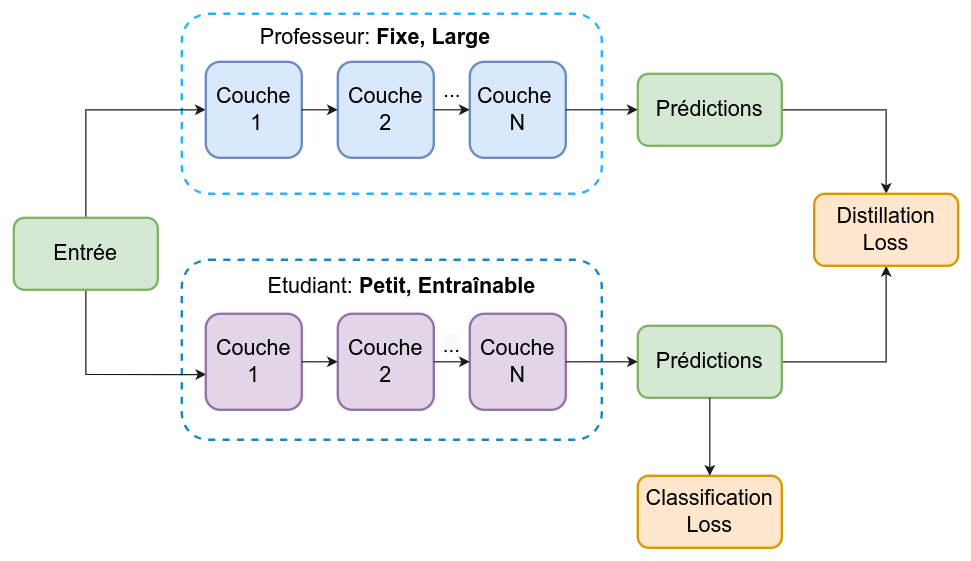

The diagram above was exported from draw.io. Its source (the exported page's mxGraphModel, read from the mxfile embedded in the PNG):
<mxGraphModel dx="1562" dy="763" grid="1" gridSize="10" guides="1" tooltips="1" connect="1" arrows="1" fold="1" page="1" pageScale="1" pageWidth="827" pageHeight="1169" math="0" shadow="0">
  <root>
    <mxCell id="0" />
    <mxCell id="1" parent="0" />
    <mxCell id="dycWPRNld3mCKQJqNvYD-9" value="" style="rounded=1;whiteSpace=wrap;html=1;fillColor=none;fontSize=18;strokeWidth=2;strokeColor=#1788BF;dashed=1;" parent="1" vertex="1">
      <mxGeometry x="180" y="345" width="350" height="150" as="geometry" />
    </mxCell>
    <mxCell id="dycWPRNld3mCKQJqNvYD-8" value="..." style="rounded=1;whiteSpace=wrap;html=1;fillColor=none;dashed=1;strokeColor=#1FB6FF;strokeWidth=2;fontSize=18;glass=0;shadow=0;" parent="1" vertex="1">
      <mxGeometry x="180" y="140" width="350" height="150" as="geometry" />
    </mxCell>
    <mxCell id="dycWPRNld3mCKQJqNvYD-25" style="edgeStyle=orthogonalEdgeStyle;rounded=0;orthogonalLoop=1;jettySize=auto;html=1;entryX=0;entryY=0.5;entryDx=0;entryDy=0;strokeColor=#1A1A1A;" parent="1" source="dycWPRNld3mCKQJqNvYD-1" target="dycWPRNld3mCKQJqNvYD-2" edge="1">
      <mxGeometry relative="1" as="geometry">
        <Array as="points">
          <mxPoint x="100" y="220" />
        </Array>
      </mxGeometry>
    </mxCell>
    <mxCell id="dycWPRNld3mCKQJqNvYD-26" style="edgeStyle=orthogonalEdgeStyle;rounded=0;orthogonalLoop=1;jettySize=auto;html=1;entryX=0.005;entryY=0.633;entryDx=0;entryDy=0;entryPerimeter=0;strokeColor=#1A1A1A;" parent="1" source="dycWPRNld3mCKQJqNvYD-1" target="dycWPRNld3mCKQJqNvYD-5" edge="1">
      <mxGeometry relative="1" as="geometry">
        <Array as="points">
          <mxPoint x="100" y="441" />
        </Array>
      </mxGeometry>
    </mxCell>
    <mxCell id="dycWPRNld3mCKQJqNvYD-1" value="Entrée" style="rounded=1;whiteSpace=wrap;html=1;fillColor=#d5e8d4;strokeColor=#82b366;fontSize=18;strokeWidth=2;" parent="1" vertex="1">
      <mxGeometry x="40" y="310" width="120" height="60" as="geometry" />
    </mxCell>
    <mxCell id="dycWPRNld3mCKQJqNvYD-2" value="Couche&lt;br&gt;&amp;nbsp;1" style="rounded=1;whiteSpace=wrap;html=1;fillColor=#dae8fc;strokeColor=#6c8ebf;fontSize=18;strokeWidth=2;" parent="1" vertex="1">
      <mxGeometry x="200" y="180" width="80" height="80" as="geometry" />
    </mxCell>
    <mxCell id="dycWPRNld3mCKQJqNvYD-3" value="Couche &lt;br&gt;2" style="rounded=1;whiteSpace=wrap;html=1;fillColor=#dae8fc;strokeColor=#6c8ebf;fontSize=18;strokeWidth=2;" parent="1" vertex="1">
      <mxGeometry x="310" y="180" width="80" height="80" as="geometry" />
    </mxCell>
    <mxCell id="dycWPRNld3mCKQJqNvYD-4" value="Couche&amp;nbsp;&lt;br&gt;N" style="rounded=1;whiteSpace=wrap;html=1;fillColor=#dae8fc;strokeColor=#6c8ebf;fontSize=18;strokeWidth=2;" parent="1" vertex="1">
      <mxGeometry x="420" y="180" width="80" height="80" as="geometry" />
    </mxCell>
    <mxCell id="dycWPRNld3mCKQJqNvYD-5" value="Couche&lt;br&gt;1" style="rounded=1;whiteSpace=wrap;html=1;fontSize=18;strokeWidth=2;fillColor=#e1d5e7;strokeColor=#9673a6;" parent="1" vertex="1">
      <mxGeometry x="200" y="390" width="80" height="80" as="geometry" />
    </mxCell>
    <mxCell id="dycWPRNld3mCKQJqNvYD-6" value="Couche&lt;br&gt;2" style="rounded=1;whiteSpace=wrap;html=1;fontSize=18;strokeWidth=2;fillColor=#e1d5e7;strokeColor=#9673a6;" parent="1" vertex="1">
      <mxGeometry x="310" y="390" width="80" height="80" as="geometry" />
    </mxCell>
    <mxCell id="dycWPRNld3mCKQJqNvYD-7" value="Couche&lt;br&gt;N" style="rounded=1;whiteSpace=wrap;html=1;fontSize=18;strokeWidth=2;fillColor=#e1d5e7;strokeColor=#9673a6;" parent="1" vertex="1">
      <mxGeometry x="420" y="390" width="80" height="80" as="geometry" />
    </mxCell>
    <mxCell id="dycWPRNld3mCKQJqNvYD-23" style="edgeStyle=orthogonalEdgeStyle;rounded=0;orthogonalLoop=1;jettySize=auto;html=1;entryX=0.5;entryY=0;entryDx=0;entryDy=0;strokeColor=#1A1A1A;" parent="1" source="dycWPRNld3mCKQJqNvYD-10" target="dycWPRNld3mCKQJqNvYD-12" edge="1">
      <mxGeometry relative="1" as="geometry" />
    </mxCell>
    <mxCell id="dycWPRNld3mCKQJqNvYD-10" value="Prédictions" style="rounded=1;whiteSpace=wrap;html=1;fillColor=#d5e8d4;strokeColor=#82b366;fontSize=18;strokeWidth=2;" parent="1" vertex="1">
      <mxGeometry x="560" y="190" width="120" height="60" as="geometry" />
    </mxCell>
    <mxCell id="dycWPRNld3mCKQJqNvYD-24" style="edgeStyle=orthogonalEdgeStyle;rounded=0;orthogonalLoop=1;jettySize=auto;html=1;entryX=0.5;entryY=1;entryDx=0;entryDy=0;strokeColor=#1A1A1A;" parent="1" source="dycWPRNld3mCKQJqNvYD-11" target="dycWPRNld3mCKQJqNvYD-12" edge="1">
      <mxGeometry relative="1" as="geometry" />
    </mxCell>
    <mxCell id="dycWPRNld3mCKQJqNvYD-11" value="Prédictions" style="rounded=1;whiteSpace=wrap;html=1;fillColor=#d5e8d4;strokeColor=#82b366;fontSize=18;strokeWidth=2;" parent="1" vertex="1">
      <mxGeometry x="560" y="400" width="120" height="60" as="geometry" />
    </mxCell>
    <mxCell id="dycWPRNld3mCKQJqNvYD-12" value="Distillation Loss" style="rounded=1;whiteSpace=wrap;html=1;fillColor=#ffe6cc;strokeColor=#d79b00;fontSize=18;strokeWidth=2;" parent="1" vertex="1">
      <mxGeometry x="707" y="290" width="120" height="60" as="geometry" />
    </mxCell>
    <mxCell id="dycWPRNld3mCKQJqNvYD-13" value="Classification Loss" style="rounded=1;whiteSpace=wrap;html=1;fillColor=#ffe6cc;strokeColor=#d79b00;fontSize=18;strokeWidth=2;" parent="1" vertex="1">
      <mxGeometry x="560" y="525" width="120" height="60" as="geometry" />
    </mxCell>
    <mxCell id="dycWPRNld3mCKQJqNvYD-15" value="" style="endArrow=classic;html=1;rounded=0;exitX=1;exitY=0.5;exitDx=0;exitDy=0;entryX=0;entryY=0.5;entryDx=0;entryDy=0;strokeColor=#1A1A1A;" parent="1" source="dycWPRNld3mCKQJqNvYD-2" target="dycWPRNld3mCKQJqNvYD-3" edge="1">
      <mxGeometry width="50" height="50" relative="1" as="geometry">
        <mxPoint x="390" y="330" as="sourcePoint" />
        <mxPoint x="440" y="280" as="targetPoint" />
      </mxGeometry>
    </mxCell>
    <mxCell id="dycWPRNld3mCKQJqNvYD-16" value="" style="endArrow=classic;html=1;rounded=0;exitX=1;exitY=0.5;exitDx=0;exitDy=0;entryX=0;entryY=0.5;entryDx=0;entryDy=0;strokeColor=#1A1A1A;" parent="1" source="dycWPRNld3mCKQJqNvYD-3" target="dycWPRNld3mCKQJqNvYD-4" edge="1">
      <mxGeometry width="50" height="50" relative="1" as="geometry">
        <mxPoint x="370" y="320" as="sourcePoint" />
        <mxPoint x="420" y="270" as="targetPoint" />
      </mxGeometry>
    </mxCell>
    <mxCell id="dycWPRNld3mCKQJqNvYD-18" value="" style="endArrow=classic;html=1;rounded=0;exitX=1;exitY=0.5;exitDx=0;exitDy=0;entryX=0;entryY=0.5;entryDx=0;entryDy=0;strokeColor=#1A1A1A;" parent="1" source="dycWPRNld3mCKQJqNvYD-4" target="dycWPRNld3mCKQJqNvYD-10" edge="1">
      <mxGeometry width="50" height="50" relative="1" as="geometry">
        <mxPoint x="400" y="340" as="sourcePoint" />
        <mxPoint x="450" y="290" as="targetPoint" />
      </mxGeometry>
    </mxCell>
    <mxCell id="dycWPRNld3mCKQJqNvYD-19" value="" style="endArrow=classic;html=1;rounded=0;exitX=1;exitY=0.5;exitDx=0;exitDy=0;entryX=0;entryY=0.5;entryDx=0;entryDy=0;strokeColor=#1A1A1A;" parent="1" source="dycWPRNld3mCKQJqNvYD-5" target="dycWPRNld3mCKQJqNvYD-6" edge="1">
      <mxGeometry width="50" height="50" relative="1" as="geometry">
        <mxPoint x="410" y="350" as="sourcePoint" />
        <mxPoint x="460" y="300" as="targetPoint" />
      </mxGeometry>
    </mxCell>
    <mxCell id="dycWPRNld3mCKQJqNvYD-20" value="" style="endArrow=classic;html=1;rounded=0;exitX=1;exitY=0.5;exitDx=0;exitDy=0;entryX=0;entryY=0.5;entryDx=0;entryDy=0;strokeColor=#1A1A1A;" parent="1" source="dycWPRNld3mCKQJqNvYD-6" target="dycWPRNld3mCKQJqNvYD-7" edge="1">
      <mxGeometry width="50" height="50" relative="1" as="geometry">
        <mxPoint x="420" y="360" as="sourcePoint" />
        <mxPoint x="470" y="310" as="targetPoint" />
      </mxGeometry>
    </mxCell>
    <mxCell id="dycWPRNld3mCKQJqNvYD-21" value="" style="endArrow=classic;html=1;rounded=0;exitX=1;exitY=0.5;exitDx=0;exitDy=0;entryX=0;entryY=0.5;entryDx=0;entryDy=0;strokeColor=#1A1A1A;" parent="1" source="dycWPRNld3mCKQJqNvYD-7" target="dycWPRNld3mCKQJqNvYD-11" edge="1">
      <mxGeometry width="50" height="50" relative="1" as="geometry">
        <mxPoint x="430" y="370" as="sourcePoint" />
        <mxPoint x="480" y="320" as="targetPoint" />
      </mxGeometry>
    </mxCell>
    <mxCell id="dycWPRNld3mCKQJqNvYD-22" value="" style="endArrow=classic;html=1;rounded=0;exitX=0.5;exitY=1;exitDx=0;exitDy=0;entryX=0.5;entryY=0;entryDx=0;entryDy=0;strokeColor=#1A1A1A;" parent="1" source="dycWPRNld3mCKQJqNvYD-11" target="dycWPRNld3mCKQJqNvYD-13" edge="1">
      <mxGeometry width="50" height="50" relative="1" as="geometry">
        <mxPoint x="440" y="380" as="sourcePoint" />
        <mxPoint x="490" y="330" as="targetPoint" />
      </mxGeometry>
    </mxCell>
    <mxCell id="dycWPRNld3mCKQJqNvYD-27" value="&lt;font style=&quot;font-size: 17px;&quot;&gt;...&lt;/font&gt;" style="text;html=1;align=center;verticalAlign=middle;resizable=0;points=[];autosize=1;strokeColor=none;fillColor=none;" parent="1" vertex="1">
      <mxGeometry x="385" y="190" width="40" height="30" as="geometry" />
    </mxCell>
    <mxCell id="dycWPRNld3mCKQJqNvYD-28" value="&lt;span style=&quot;color: rgb(0, 0, 0); font-family: Helvetica; font-size: 17px; font-style: normal; font-variant-ligatures: normal; font-variant-caps: normal; font-weight: 400; letter-spacing: normal; orphans: 2; text-align: center; text-indent: 0px; text-transform: none; widows: 2; word-spacing: 0px; -webkit-text-stroke-width: 0px; background-color: rgb(251, 251, 251); text-decoration-thickness: initial; text-decoration-style: initial; text-decoration-color: initial; float: none; display: inline !important;&quot;&gt;...&lt;/span&gt;" style="text;whiteSpace=wrap;html=1;strokeColor=none;" parent="1" vertex="1">
      <mxGeometry x="396" y="400" width="50" height="40" as="geometry" />
    </mxCell>
    <mxCell id="dycWPRNld3mCKQJqNvYD-29" value="&lt;font style=&quot;font-size: 18px;&quot;&gt;Professeur: &lt;b&gt;Fixe, Large&lt;/b&gt;&lt;/font&gt;" style="text;html=1;align=center;verticalAlign=middle;resizable=0;points=[];autosize=1;strokeColor=none;fillColor=none;" parent="1" vertex="1">
      <mxGeometry x="231" y="140" width="220" height="40" as="geometry" />
    </mxCell>
    <mxCell id="dycWPRNld3mCKQJqNvYD-30" value="&lt;div style=&quot;text-align: center;&quot;&gt;&lt;font style=&quot;font-size: 18px;&quot;&gt;Etudiant: &lt;b&gt;Petit, Entraînable&lt;/b&gt;&lt;/font&gt;&lt;/div&gt;" style="text;whiteSpace=wrap;html=1;strokeColor=none;" parent="1" vertex="1">
      <mxGeometry x="250" y="350" width="250" height="40" as="geometry" />
    </mxCell>
  </root>
</mxGraphModel>